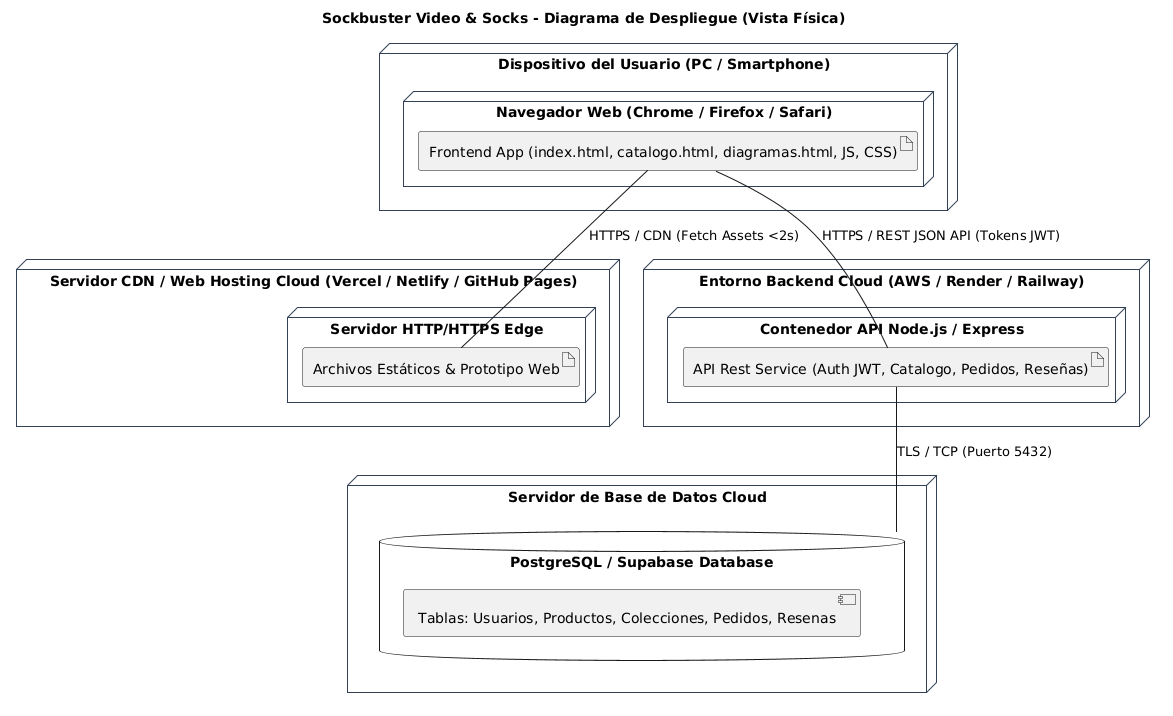

The diagram above was rendered by PlantUML. Its source (embedded in the PNG):
@startuml
title Sockbuster Video & Socks - Diagrama de Despliegue (Vista Física)
skinparam shadowing false
skinparam node {
    BackgroundColor #F8FAFC
    BorderColor #334155
}

node "Dispositivo del Usuario (PC / Smartphone)" {
    node "Navegador Web (Chrome / Firefox / Safari)" {
        artifact "Frontend App (index.html, catalogo.html, diagramas.html, JS, CSS)" as FrontendApp
    }
}

node "Servidor CDN / Web Hosting Cloud (Vercel / Netlify / GitHub Pages)" {
    node "Servidor HTTP/HTTPS Edge" {
        artifact "Archivos Estáticos & Prototipo Web" as StaticBundle
    }
}

node "Entorno Backend Cloud (AWS / Render / Railway)" {
    node "Contenedor API Node.js / Express" {
        artifact "API Rest Service (Auth JWT, Catalogo, Pedidos, Reseñas)" as BackendAPI
    }
}

node "Servidor de Base de Datos Cloud" {
    database "PostgreSQL / Supabase Database" as CloudDB {
        [Tablas: Usuarios, Productos, Colecciones, Pedidos, Resenas]
    }
}

FrontendApp -- StaticBundle : HTTPS / CDN (Fetch Assets <2s)
FrontendApp -- BackendAPI : HTTPS / REST JSON API (Tokens JWT)
BackendAPI -- CloudDB : TLS / TCP (Puerto 5432)
@enduml